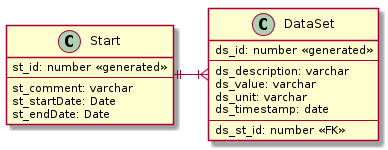

The diagram above was rendered by PlantUML. Its source (embedded in the PNG):
@startuml
class DataSet{
    ds_id: number <<generated>>
    --
    ds_description: varchar
    ds_value: varchar
    ds_unit: varchar
    ds_timestamp: date
    --
    ds_st_id: number <<FK>>
}
class Start{
    st_id: number <<generated>>
    --
    st_comment: varchar
    st_startDate: Date
    st_endDate: Date
}

Start ||-right-|{ DataSet
@enduml